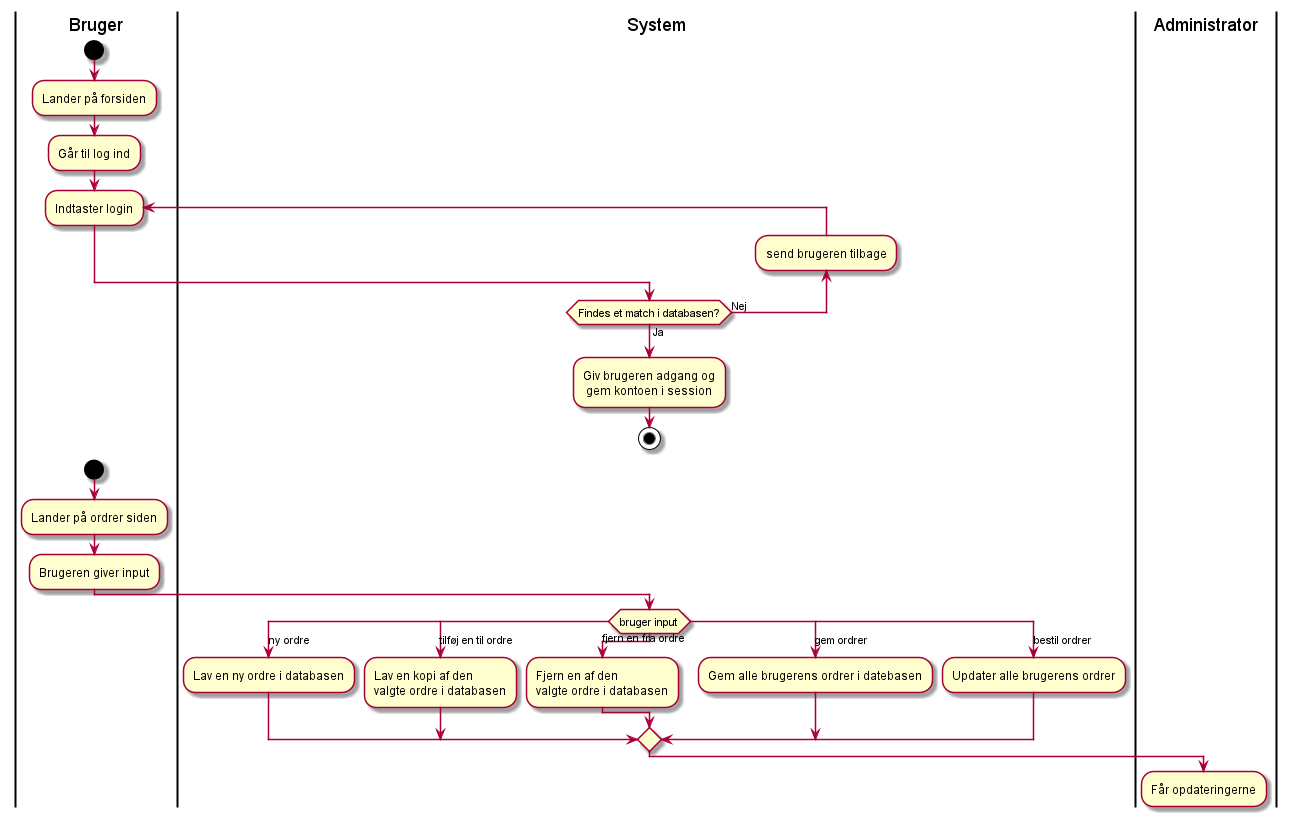

The diagram above was rendered by PlantUML. Its source (embedded in the PNG):
@startuml
'https://plantuml.com/activity-diagram-beta

|Bruger|
start
:Lander på forsiden;
:Går til log ind;
repeat :Indtaster login;
|System|
backward :send brugeren tilbage;
repeat while (Findes et match i databasen?) is (Nej) not (Ja)
:Giv brugeren adgang og
 gem kontoen i session;
stop
|Bruger|
start
:Lander på ordrer siden;
:Brugeren giver input;
|System|
switch (bruger input)
case (ny ordre)
    :Lav en ny ordre i databasen;
case (tilføj en til ordre)
    :Lav en kopi af den
    valgte ordre i databasen;
case (fjern en fra ordre)
    :Fjern en af den
    valgte ordre i databasen;
case (gem ordrer)
    :Gem alle brugerens ordrer i datebasen;
case (bestil ordrer)
    :Updater alle brugerens ordrer;
|Administrator|
endswitch
:Får opdateringerne;
@enduml